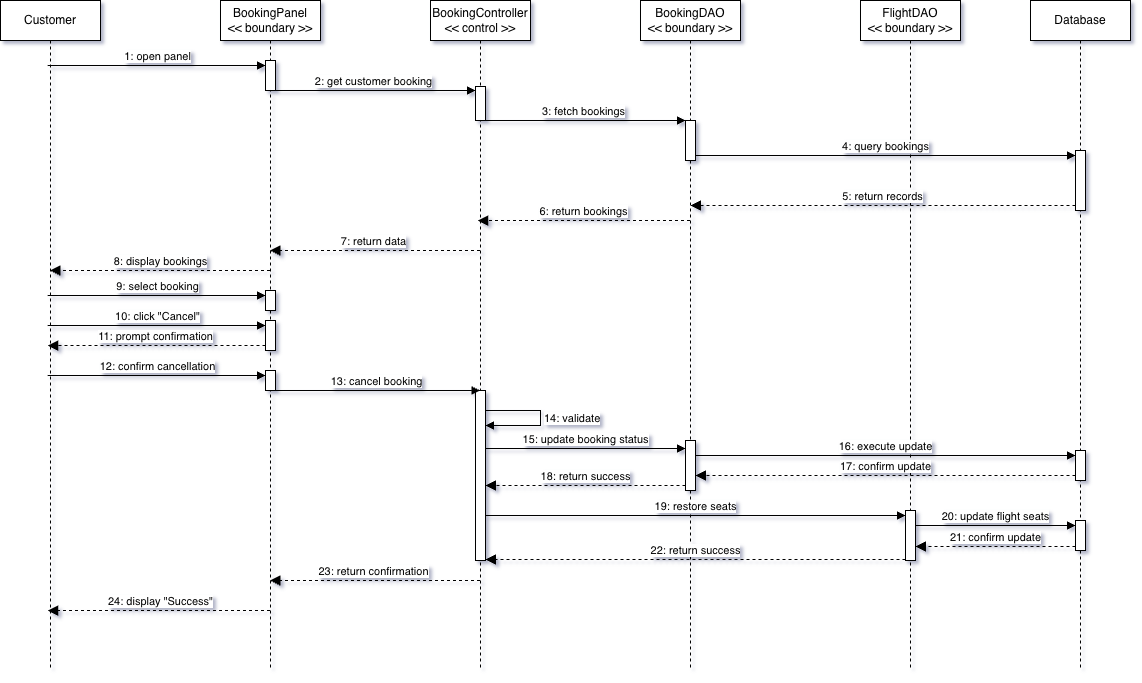

The diagram above was exported from draw.io. Its source (the exported page's mxGraphModel, read from the mxfile embedded in the PNG):
<mxGraphModel dx="1673" dy="790" grid="1" gridSize="10" guides="1" tooltips="1" connect="1" arrows="1" fold="1" page="1" pageScale="1" pageWidth="850" pageHeight="1100" math="0" shadow="0">
  <root>
    <mxCell id="0" />
    <mxCell id="1" parent="0" />
    <mxCell id="od3Q4AZZIJ5sRF-4_eeL-32" parent="1" style="shape=umlLifeline;perimeter=lifelinePerimeter;whiteSpace=wrap;html=1;container=1;dropTarget=0;collapsible=0;recursiveResize=0;outlineConnect=0;portConstraint=eastwest;newEdgeStyle={&quot;edgeStyle&quot;:&quot;elbowEdgeStyle&quot;,&quot;elbow&quot;:&quot;vertical&quot;,&quot;curved&quot;:0,&quot;rounded&quot;:0};" value="Customer" vertex="1">
      <mxGeometry height="670" width="100" x="270" y="1315" as="geometry" />
    </mxCell>
    <mxCell id="od3Q4AZZIJ5sRF-4_eeL-33" parent="1" style="shape=umlLifeline;perimeter=lifelinePerimeter;whiteSpace=wrap;html=1;container=1;dropTarget=0;collapsible=0;recursiveResize=0;outlineConnect=0;portConstraint=eastwest;newEdgeStyle={&quot;edgeStyle&quot;:&quot;elbowEdgeStyle&quot;,&quot;elbow&quot;:&quot;vertical&quot;,&quot;curved&quot;:0,&quot;rounded&quot;:0};" value="BookingPanel&lt;div&gt;&amp;lt;&amp;lt; boundary &amp;gt;&amp;gt;&lt;/div&gt;" vertex="1">
      <mxGeometry height="670" width="100" x="490" y="1315" as="geometry" />
    </mxCell>
    <mxCell id="od3Q4AZZIJ5sRF-4_eeL-58" parent="od3Q4AZZIJ5sRF-4_eeL-33" style="html=1;points=[[0,0,0,0,5],[0,1,0,0,-5],[1,0,0,0,5],[1,1,0,0,-5]];perimeter=orthogonalPerimeter;outlineConnect=0;targetShapes=umlLifeline;portConstraint=eastwest;newEdgeStyle={&quot;curved&quot;:0,&quot;rounded&quot;:0};" value="" vertex="1">
      <mxGeometry height="30" width="10" x="45" y="60" as="geometry" />
    </mxCell>
    <mxCell id="od3Q4AZZIJ5sRF-4_eeL-69" parent="od3Q4AZZIJ5sRF-4_eeL-33" style="html=1;points=[[0,0,0,0,5],[0,1,0,0,-5],[1,0,0,0,5],[1,1,0,0,-5]];perimeter=orthogonalPerimeter;outlineConnect=0;targetShapes=umlLifeline;portConstraint=eastwest;newEdgeStyle={&quot;curved&quot;:0,&quot;rounded&quot;:0};" value="" vertex="1">
      <mxGeometry height="20" width="10" x="45" y="290" as="geometry" />
    </mxCell>
    <mxCell id="od3Q4AZZIJ5sRF-4_eeL-72" parent="od3Q4AZZIJ5sRF-4_eeL-33" style="html=1;points=[[0,0,0,0,5],[0,1,0,0,-5],[1,0,0,0,5],[1,1,0,0,-5]];perimeter=orthogonalPerimeter;outlineConnect=0;targetShapes=umlLifeline;portConstraint=eastwest;newEdgeStyle={&quot;curved&quot;:0,&quot;rounded&quot;:0};" value="" vertex="1">
      <mxGeometry height="20" width="10" x="45" y="370" as="geometry" />
    </mxCell>
    <mxCell id="od3Q4AZZIJ5sRF-4_eeL-75" parent="od3Q4AZZIJ5sRF-4_eeL-33" style="html=1;points=[[0,0,0,0,5],[0,1,0,0,-5],[1,0,0,0,5],[1,1,0,0,-5]];perimeter=orthogonalPerimeter;outlineConnect=0;targetShapes=umlLifeline;portConstraint=eastwest;newEdgeStyle={&quot;curved&quot;:0,&quot;rounded&quot;:0};" value="" vertex="1">
      <mxGeometry height="30" width="10" x="45" y="320" as="geometry" />
    </mxCell>
    <mxCell id="od3Q4AZZIJ5sRF-4_eeL-34" parent="1" style="shape=umlLifeline;perimeter=lifelinePerimeter;whiteSpace=wrap;html=1;container=1;dropTarget=0;collapsible=0;recursiveResize=0;outlineConnect=0;portConstraint=eastwest;newEdgeStyle={&quot;edgeStyle&quot;:&quot;elbowEdgeStyle&quot;,&quot;elbow&quot;:&quot;vertical&quot;,&quot;curved&quot;:0,&quot;rounded&quot;:0};" value="BookingController&lt;div&gt;&amp;lt;&amp;lt; control &amp;gt;&amp;gt;&lt;/div&gt;" vertex="1">
      <mxGeometry height="670" width="100" x="700" y="1315" as="geometry" />
    </mxCell>
    <mxCell id="od3Q4AZZIJ5sRF-4_eeL-56" parent="od3Q4AZZIJ5sRF-4_eeL-34" style="html=1;points=[[0,0,0,0,5],[0,1,0,0,-5],[1,0,0,0,5],[1,1,0,0,-5]];perimeter=orthogonalPerimeter;outlineConnect=0;targetShapes=umlLifeline;portConstraint=eastwest;newEdgeStyle={&quot;curved&quot;:0,&quot;rounded&quot;:0};" value="" vertex="1">
      <mxGeometry height="170" width="10" x="45" y="390" as="geometry" />
    </mxCell>
    <mxCell id="od3Q4AZZIJ5sRF-4_eeL-57" edge="1" parent="od3Q4AZZIJ5sRF-4_eeL-34" source="od3Q4AZZIJ5sRF-4_eeL-56" style="html=1;align=left;spacingLeft=2;endArrow=block;rounded=0;edgeStyle=orthogonalEdgeStyle;curved=0;rounded=0;endFill=1;" target="od3Q4AZZIJ5sRF-4_eeL-56" value="14: validate">
      <mxGeometry relative="1" x="-0.0045" as="geometry">
        <mxPoint as="offset" />
        <Array as="points">
          <mxPoint x="110" y="410" />
          <mxPoint x="110" y="425" />
        </Array>
        <mxPoint x="55" y="390" as="sourcePoint" />
      </mxGeometry>
    </mxCell>
    <mxCell id="od3Q4AZZIJ5sRF-4_eeL-60" parent="od3Q4AZZIJ5sRF-4_eeL-34" style="html=1;points=[[0,0,0,0,5],[0,1,0,0,-5],[1,0,0,0,5],[1,1,0,0,-5]];perimeter=orthogonalPerimeter;outlineConnect=0;targetShapes=umlLifeline;portConstraint=eastwest;newEdgeStyle={&quot;curved&quot;:0,&quot;rounded&quot;:0};" value="" vertex="1">
      <mxGeometry height="34" width="10" x="45" y="86" as="geometry" />
    </mxCell>
    <mxCell id="od3Q4AZZIJ5sRF-4_eeL-62" edge="1" parent="od3Q4AZZIJ5sRF-4_eeL-34" source="od3Q4AZZIJ5sRF-4_eeL-34" style="html=1;verticalAlign=bottom;endArrow=block;curved=0;rounded=0;" target="od3Q4AZZIJ5sRF-4_eeL-60" value="">
      <mxGeometry relative="1" width="80" as="geometry">
        <mxPoint x="49.5" y="130" as="sourcePoint" />
        <mxPoint x="269.5" y="130" as="targetPoint" />
      </mxGeometry>
    </mxCell>
    <mxCell id="od3Q4AZZIJ5sRF-4_eeL-36" parent="1" style="shape=umlLifeline;perimeter=lifelinePerimeter;whiteSpace=wrap;html=1;container=1;dropTarget=0;collapsible=0;recursiveResize=0;outlineConnect=0;portConstraint=eastwest;newEdgeStyle={&quot;edgeStyle&quot;:&quot;elbowEdgeStyle&quot;,&quot;elbow&quot;:&quot;vertical&quot;,&quot;curved&quot;:0,&quot;rounded&quot;:0};" value="BookingDAO&lt;div&gt;&amp;lt;&amp;lt; boundary &amp;gt;&amp;gt;&lt;/div&gt;" vertex="1">
      <mxGeometry height="670" width="100" x="910" y="1315" as="geometry" />
    </mxCell>
    <mxCell id="od3Q4AZZIJ5sRF-4_eeL-63" parent="od3Q4AZZIJ5sRF-4_eeL-36" style="html=1;points=[[0,0,0,0,5],[0,1,0,0,-5],[1,0,0,0,5],[1,1,0,0,-5]];perimeter=orthogonalPerimeter;outlineConnect=0;targetShapes=umlLifeline;portConstraint=eastwest;newEdgeStyle={&quot;curved&quot;:0,&quot;rounded&quot;:0};" value="" vertex="1">
      <mxGeometry height="40" width="10" x="45" y="120" as="geometry" />
    </mxCell>
    <mxCell id="od3Q4AZZIJ5sRF-4_eeL-80" parent="od3Q4AZZIJ5sRF-4_eeL-36" style="html=1;points=[[0,0,0,0,5],[0,1,0,0,-5],[1,0,0,0,5],[1,1,0,0,-5]];perimeter=orthogonalPerimeter;outlineConnect=0;targetShapes=umlLifeline;portConstraint=eastwest;newEdgeStyle={&quot;curved&quot;:0,&quot;rounded&quot;:0};" value="" vertex="1">
      <mxGeometry height="50" width="10" x="45" y="440" as="geometry" />
    </mxCell>
    <mxCell id="od3Q4AZZIJ5sRF-4_eeL-38" parent="1" style="shape=umlLifeline;perimeter=lifelinePerimeter;whiteSpace=wrap;html=1;container=1;dropTarget=0;collapsible=0;recursiveResize=0;outlineConnect=0;portConstraint=eastwest;newEdgeStyle={&quot;edgeStyle&quot;:&quot;elbowEdgeStyle&quot;,&quot;elbow&quot;:&quot;vertical&quot;,&quot;curved&quot;:0,&quot;rounded&quot;:0};" value="FlightDAO&lt;div&gt;&amp;lt;&amp;lt; boundary &amp;gt;&amp;gt;&lt;/div&gt;" vertex="1">
      <mxGeometry height="670" width="100" x="1130" y="1315" as="geometry" />
    </mxCell>
    <mxCell id="od3Q4AZZIJ5sRF-4_eeL-86" parent="od3Q4AZZIJ5sRF-4_eeL-38" style="html=1;points=[[0,0,0,0,5],[0,1,0,0,-5],[1,0,0,0,5],[1,1,0,0,-5]];perimeter=orthogonalPerimeter;outlineConnect=0;targetShapes=umlLifeline;portConstraint=eastwest;newEdgeStyle={&quot;curved&quot;:0,&quot;rounded&quot;:0};" value="" vertex="1">
      <mxGeometry height="50" width="10" x="45" y="510" as="geometry" />
    </mxCell>
    <mxCell id="od3Q4AZZIJ5sRF-4_eeL-39" parent="1" style="shape=umlLifeline;perimeter=lifelinePerimeter;whiteSpace=wrap;html=1;container=1;dropTarget=0;collapsible=0;recursiveResize=0;outlineConnect=0;portConstraint=eastwest;newEdgeStyle={&quot;edgeStyle&quot;:&quot;elbowEdgeStyle&quot;,&quot;elbow&quot;:&quot;vertical&quot;,&quot;curved&quot;:0,&quot;rounded&quot;:0};" value="Database" vertex="1">
      <mxGeometry height="670" width="100" x="1300" y="1315" as="geometry" />
    </mxCell>
    <mxCell id="od3Q4AZZIJ5sRF-4_eeL-65" parent="od3Q4AZZIJ5sRF-4_eeL-39" style="html=1;points=[[0,0,0,0,5],[0,1,0,0,-5],[1,0,0,0,5],[1,1,0,0,-5]];perimeter=orthogonalPerimeter;outlineConnect=0;targetShapes=umlLifeline;portConstraint=eastwest;newEdgeStyle={&quot;curved&quot;:0,&quot;rounded&quot;:0};" value="" vertex="1">
      <mxGeometry height="60" width="10" x="45" y="150" as="geometry" />
    </mxCell>
    <mxCell id="od3Q4AZZIJ5sRF-4_eeL-83" parent="od3Q4AZZIJ5sRF-4_eeL-39" style="html=1;points=[[0,0,0,0,5],[0,1,0,0,-5],[1,0,0,0,5],[1,1,0,0,-5]];perimeter=orthogonalPerimeter;outlineConnect=0;targetShapes=umlLifeline;portConstraint=eastwest;newEdgeStyle={&quot;curved&quot;:0,&quot;rounded&quot;:0};" value="" vertex="1">
      <mxGeometry height="30" width="10" x="45" y="450" as="geometry" />
    </mxCell>
    <mxCell id="od3Q4AZZIJ5sRF-4_eeL-89" parent="od3Q4AZZIJ5sRF-4_eeL-39" style="html=1;points=[[0,0,0,0,5],[0,1,0,0,-5],[1,0,0,0,5],[1,1,0,0,-5]];perimeter=orthogonalPerimeter;outlineConnect=0;targetShapes=umlLifeline;portConstraint=eastwest;newEdgeStyle={&quot;curved&quot;:0,&quot;rounded&quot;:0};" value="" vertex="1">
      <mxGeometry height="30" width="10" x="45" y="520" as="geometry" />
    </mxCell>
    <mxCell id="od3Q4AZZIJ5sRF-4_eeL-47" edge="1" parent="1" style="html=1;verticalAlign=bottom;endArrow=block;dashed=1;endSize=8;curved=0;rounded=0;endFill=1;" target="od3Q4AZZIJ5sRF-4_eeL-34" value="6: return bookings">
      <mxGeometry relative="1" as="geometry">
        <mxPoint x="959.5" y="1535" as="sourcePoint" />
        <mxPoint x="749.5" y="1535" as="targetPoint" />
      </mxGeometry>
    </mxCell>
    <mxCell id="od3Q4AZZIJ5sRF-4_eeL-48" edge="1" parent="1" style="html=1;verticalAlign=bottom;endArrow=block;dashed=1;endSize=8;curved=0;rounded=0;endFill=1;" value="7: return data">
      <mxGeometry relative="1" as="geometry">
        <mxPoint x="749.5" y="1565" as="sourcePoint" />
        <mxPoint x="539.5" y="1565" as="targetPoint" />
      </mxGeometry>
    </mxCell>
    <mxCell id="od3Q4AZZIJ5sRF-4_eeL-49" edge="1" parent="1" style="html=1;verticalAlign=bottom;endArrow=block;dashed=1;endSize=8;curved=0;rounded=0;endFill=1;" value="8: display bookings">
      <mxGeometry relative="1" as="geometry">
        <mxPoint as="offset" />
        <mxPoint x="539.5" y="1585" as="sourcePoint" />
        <mxPoint x="319.5" y="1585" as="targetPoint" />
      </mxGeometry>
    </mxCell>
    <mxCell id="od3Q4AZZIJ5sRF-4_eeL-55" edge="1" parent="1" style="html=1;verticalAlign=bottom;endArrow=block;curved=0;rounded=0;endFill=1;" value="13: cancel booking">
      <mxGeometry relative="1" width="80" as="geometry">
        <mxPoint x="539.4473684210526" y="1705" as="sourcePoint" />
        <mxPoint x="749.5" y="1705" as="targetPoint" />
      </mxGeometry>
    </mxCell>
    <mxCell id="od3Q4AZZIJ5sRF-4_eeL-59" edge="1" parent="1" source="od3Q4AZZIJ5sRF-4_eeL-32" style="html=1;verticalAlign=bottom;startArrow=none;endArrow=block;startSize=8;curved=0;rounded=0;entryX=0;entryY=0;entryDx=0;entryDy=5;startFill=0;" target="od3Q4AZZIJ5sRF-4_eeL-58" value="1: open panel">
      <mxGeometry relative="1" x="0.0013" as="geometry">
        <mxPoint as="offset" />
        <mxPoint x="330" y="1430" as="sourcePoint" />
      </mxGeometry>
    </mxCell>
    <mxCell id="od3Q4AZZIJ5sRF-4_eeL-61" edge="1" parent="1" style="html=1;verticalAlign=bottom;startArrow=none;endArrow=block;startSize=8;curved=0;rounded=0;entryX=0;entryY=0;entryDx=0;entryDy=5;startFill=0;" value="2: get customer booking">
      <mxGeometry relative="1" as="geometry">
        <mxPoint x="539.8548387096774" y="1405" as="sourcePoint" />
        <mxPoint x="745" y="1405" as="targetPoint" />
      </mxGeometry>
    </mxCell>
    <mxCell id="od3Q4AZZIJ5sRF-4_eeL-64" edge="1" parent="1" style="html=1;verticalAlign=bottom;startArrow=none;endArrow=block;startSize=8;curved=0;rounded=0;entryX=0;entryY=0;entryDx=0;entryDy=5;startFill=0;" value="3: fetch bookings">
      <mxGeometry relative="1" x="-0.0007" as="geometry">
        <mxPoint as="offset" />
        <mxPoint x="749.8548387096774" y="1435" as="sourcePoint" />
        <mxPoint x="955" y="1435" as="targetPoint" />
      </mxGeometry>
    </mxCell>
    <mxCell id="od3Q4AZZIJ5sRF-4_eeL-66" edge="1" parent="1" source="od3Q4AZZIJ5sRF-4_eeL-63" style="html=1;verticalAlign=bottom;endArrow=block;curved=0;rounded=0;entryX=0;entryY=0;entryDx=0;entryDy=5;" target="od3Q4AZZIJ5sRF-4_eeL-65" value="4: query bookings">
      <mxGeometry relative="1" as="geometry">
        <mxPoint x="1220" y="1500" as="sourcePoint" />
      </mxGeometry>
    </mxCell>
    <mxCell id="od3Q4AZZIJ5sRF-4_eeL-67" edge="1" parent="1" source="od3Q4AZZIJ5sRF-4_eeL-65" style="html=1;verticalAlign=bottom;endArrow=block;dashed=1;endSize=8;curved=0;rounded=0;exitX=0;exitY=1;exitDx=0;exitDy=-5;endFill=1;" value="5: return records">
      <mxGeometry relative="1" as="geometry">
        <mxPoint as="offset" />
        <mxPoint x="960" y="1520" as="targetPoint" />
      </mxGeometry>
    </mxCell>
    <mxCell id="od3Q4AZZIJ5sRF-4_eeL-70" edge="1" parent="1" source="od3Q4AZZIJ5sRF-4_eeL-32" style="html=1;verticalAlign=bottom;startArrow=none;endArrow=block;startSize=8;curved=0;rounded=0;entryX=0;entryY=0;entryDx=0;entryDy=5;startFill=0;" target="od3Q4AZZIJ5sRF-4_eeL-69" value="9: select booking">
      <mxGeometry relative="1" as="geometry">
        <mxPoint x="465" y="1750" as="sourcePoint" />
      </mxGeometry>
    </mxCell>
    <mxCell id="od3Q4AZZIJ5sRF-4_eeL-73" edge="1" parent="1" source="od3Q4AZZIJ5sRF-4_eeL-32" style="html=1;verticalAlign=bottom;startArrow=none;endArrow=block;startSize=8;curved=0;rounded=0;entryX=0;entryY=0;entryDx=0;entryDy=5;startFill=0;endFill=1;" target="od3Q4AZZIJ5sRF-4_eeL-72" value="12: confirm cancellation">
      <mxGeometry relative="1" as="geometry">
        <mxPoint x="465" y="1800" as="sourcePoint" />
      </mxGeometry>
    </mxCell>
    <mxCell id="od3Q4AZZIJ5sRF-4_eeL-76" edge="1" parent="1" source="od3Q4AZZIJ5sRF-4_eeL-32" style="html=1;verticalAlign=bottom;endArrow=block;curved=0;rounded=0;entryX=0;entryY=0;entryDx=0;entryDy=5;endFill=1;" target="od3Q4AZZIJ5sRF-4_eeL-75" value="10: click &quot;Cancel&quot;">
      <mxGeometry relative="1" as="geometry">
        <mxPoint x="465" y="1820" as="sourcePoint" />
      </mxGeometry>
    </mxCell>
    <mxCell id="od3Q4AZZIJ5sRF-4_eeL-77" edge="1" parent="1" source="od3Q4AZZIJ5sRF-4_eeL-75" style="html=1;verticalAlign=bottom;endArrow=block;dashed=1;endSize=8;curved=0;rounded=0;exitX=0;exitY=1;exitDx=0;exitDy=-5;endFill=1;" target="od3Q4AZZIJ5sRF-4_eeL-32" value="11: prompt confirmation">
      <mxGeometry relative="1" x="-0.0026" as="geometry">
        <mxPoint as="offset" />
        <mxPoint x="465" y="1890" as="targetPoint" />
      </mxGeometry>
    </mxCell>
    <mxCell id="od3Q4AZZIJ5sRF-4_eeL-81" edge="1" parent="1" style="html=1;verticalAlign=bottom;endArrow=block;curved=0;rounded=0;entryX=0;entryY=0;entryDx=0;entryDy=5;" value="15: update booking status">
      <mxGeometry relative="1" as="geometry">
        <mxPoint x="755" y="1763" as="sourcePoint" />
        <mxPoint x="955" y="1763" as="targetPoint" />
      </mxGeometry>
    </mxCell>
    <mxCell id="od3Q4AZZIJ5sRF-4_eeL-82" edge="1" parent="1" source="od3Q4AZZIJ5sRF-4_eeL-80" style="html=1;verticalAlign=bottom;endArrow=block;dashed=1;endSize=8;curved=0;rounded=0;exitX=0;exitY=1;exitDx=0;exitDy=-5;endFill=1;" target="od3Q4AZZIJ5sRF-4_eeL-56" value="18: return success">
      <mxGeometry relative="1" as="geometry">
        <mxPoint as="offset" />
        <mxPoint x="840" y="1880" as="targetPoint" />
      </mxGeometry>
    </mxCell>
    <mxCell id="od3Q4AZZIJ5sRF-4_eeL-84" edge="1" parent="1" source="od3Q4AZZIJ5sRF-4_eeL-80" style="html=1;verticalAlign=bottom;endArrow=block;curved=0;rounded=0;entryX=0;entryY=0;entryDx=0;entryDy=5;" target="od3Q4AZZIJ5sRF-4_eeL-83" value="16: execute update">
      <mxGeometry relative="1" as="geometry">
        <mxPoint x="1105" y="1760" as="sourcePoint" />
      </mxGeometry>
    </mxCell>
    <mxCell id="od3Q4AZZIJ5sRF-4_eeL-85" edge="1" parent="1" source="od3Q4AZZIJ5sRF-4_eeL-83" style="html=1;verticalAlign=bottom;endArrow=block;dashed=1;endSize=8;curved=0;rounded=0;exitX=0;exitY=1;exitDx=0;exitDy=-5;endFill=1;" target="od3Q4AZZIJ5sRF-4_eeL-80" value="17: confirm update">
      <mxGeometry relative="1" as="geometry">
        <mxPoint x="1105" y="1830" as="targetPoint" />
      </mxGeometry>
    </mxCell>
    <mxCell id="od3Q4AZZIJ5sRF-4_eeL-88" edge="1" parent="1" style="html=1;verticalAlign=bottom;endArrow=block;dashed=1;endSize=8;curved=0;rounded=0;entryX=1;entryY=1;entryDx=0;entryDy=-5;entryPerimeter=0;endFill=1;" value="22: return success">
      <mxGeometry relative="1" x="0.0019" as="geometry">
        <mxPoint as="offset" />
        <mxPoint x="1175" y="1874" as="sourcePoint" />
        <mxPoint x="755" y="1874" as="targetPoint" />
      </mxGeometry>
    </mxCell>
    <mxCell id="od3Q4AZZIJ5sRF-4_eeL-87" edge="1" parent="1" source="od3Q4AZZIJ5sRF-4_eeL-56" style="html=1;verticalAlign=bottom;endArrow=block;curved=0;rounded=0;entryX=0;entryY=0;entryDx=0;entryDy=5;endFill=1;" target="od3Q4AZZIJ5sRF-4_eeL-86" value="19: restore seats">
      <mxGeometry relative="1" as="geometry">
        <mxPoint x="749.7" y="1830" as="sourcePoint" />
      </mxGeometry>
    </mxCell>
    <mxCell id="od3Q4AZZIJ5sRF-4_eeL-90" edge="1" parent="1" source="od3Q4AZZIJ5sRF-4_eeL-86" style="html=1;verticalAlign=bottom;endArrow=block;curved=0;rounded=0;entryX=0;entryY=0;entryDx=0;entryDy=5;endFill=1;" target="od3Q4AZZIJ5sRF-4_eeL-89" value="20: update flight seats">
      <mxGeometry relative="1" as="geometry">
        <mxPoint x="1275" y="1850" as="sourcePoint" />
      </mxGeometry>
    </mxCell>
    <mxCell id="od3Q4AZZIJ5sRF-4_eeL-91" edge="1" parent="1" style="html=1;verticalAlign=bottom;endArrow=block;dashed=1;endSize=8;curved=0;rounded=0;exitX=0;exitY=1;exitDx=0;exitDy=-5;endFill=1;" value="21: confirm update">
      <mxGeometry relative="1" as="geometry">
        <mxPoint x="1345" y="1861" as="sourcePoint" />
        <mxPoint x="1185" y="1861" as="targetPoint" />
      </mxGeometry>
    </mxCell>
    <mxCell id="od3Q4AZZIJ5sRF-4_eeL-92" edge="1" parent="1" style="html=1;verticalAlign=bottom;endArrow=block;dashed=1;endSize=8;curved=0;rounded=0;endFill=1;" value="23: return confirmation">
      <mxGeometry relative="1" as="geometry">
        <mxPoint x="749.5" y="1895" as="sourcePoint" />
        <mxPoint x="539.3888888888889" y="1895" as="targetPoint" />
      </mxGeometry>
    </mxCell>
    <mxCell id="od3Q4AZZIJ5sRF-4_eeL-93" edge="1" parent="1" style="html=1;verticalAlign=bottom;endArrow=block;dashed=1;endSize=8;curved=0;rounded=0;endFill=1;" target="od3Q4AZZIJ5sRF-4_eeL-32" value="24: display &quot;Success&quot;">
      <mxGeometry relative="1" x="-0.0005" as="geometry">
        <mxPoint as="offset" />
        <mxPoint x="539.5" y="1925" as="sourcePoint" />
        <mxPoint x="470" y="1925" as="targetPoint" />
      </mxGeometry>
    </mxCell>
  </root>
</mxGraphModel>